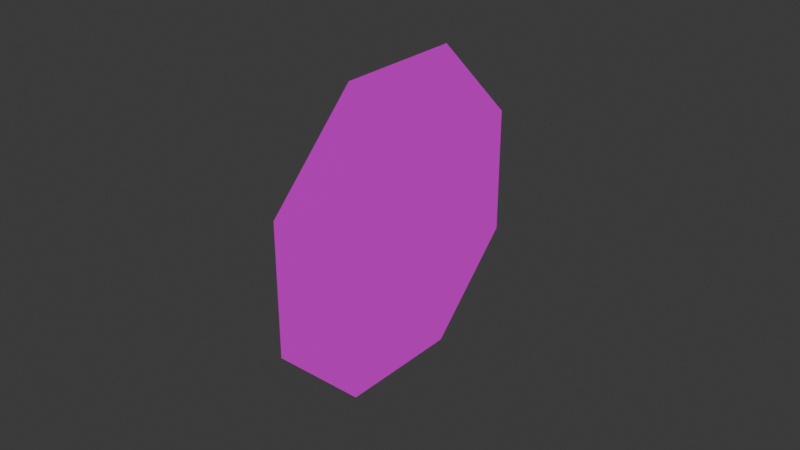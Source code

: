 # Source: test_octagon.blend  (saved by Blender 4.0.36; exported with 4.5.12 LTS)
import bpy
from mathutils import Matrix  # noqa: F401  (used for matrix-valued properties, if any)

bpy.ops.wm.read_factory_settings(use_empty=True)
scene = bpy.context.scene
scene.name = 'Scene'

# ---- collections
col_collection = bpy.data.collections.new('Collection'); scene.collection.children.link(col_collection)

# ---- images (referenced by path relative to the original .blend; pixels are not part of the script)
import os
ASSET_DIR = os.environ.get("B2B_ASSET_DIR", "")  # directory of the original .blend (textures are referenced by path, not embedded)
HERE = os.path.dirname(os.path.abspath(__file__))  # packed textures are extracted next to this script under _unpacked/

def load_image(name, relpath, width, height, colorspace="sRGB"):
    """Load a texture the original file referenced (path relative to the .blend, or extracted next to this script)."""
    p = next((c for c in (os.path.join(HERE, relpath), os.path.join(ASSET_DIR, relpath)) if relpath and os.path.exists(c)), "")
    if p:
        img = bpy.data.images.load(p, check_existing=True)
        img.name = name
    else:  # same state as the original file: an image datablock whose file is absent (Cycles renders it pink)
        img = bpy.data.images.new(name, width, height)
        img.source = "FILE"
        img.filepath = "//" + (relpath or name)
    img.colorspace_settings.name = colorspace
    return img
img_tile_tga = load_image('tile.tga', 'tile.tga', 1024, 1024, 'sRGB')

# ---- materials (node trees are filled in below, after node groups)
mat_material_001 = bpy.data.materials.new('Material.001')
mat_material_001.use_transparent_shadow = False

# ---- material node trees
mat_material_001.use_nodes = True; mat_material_001.node_tree.nodes.clear()
_N = mat_material_001.node_tree.nodes; _L = mat_material_001.node_tree.links
n0 = _N.new('ShaderNodeBsdfPrincipled'); n0.name = 'Principled BSDF'; n0.location = (10, 300)
n0.inputs[3].default_value = 1.45
n1 = _N.new('ShaderNodeOutputMaterial'); n1.name = 'Material Output'; n1.location = (300, 300)
n2 = _N.new('ShaderNodeTexImage'); n2.name = 'Image Texture'; n2.location = (-280, 280)
n2.image = img_tile_tga
_L.new(n0.outputs[0], n1.inputs[0])
_L.new(n2.outputs[0], n0.inputs[0])
n1.is_active_output = True

# ---- world
world_world = bpy.data.worlds.new('World'); scene.world = world_world
world_world.use_nodes = True; world_world.node_tree.nodes.clear()
_N = world_world.node_tree.nodes; _L = world_world.node_tree.links
n0 = _N.new('ShaderNodeOutputWorld'); n0.name = 'World Output'; n0.location = (300, 300)
n1 = _N.new('ShaderNodeBackground'); n1.name = 'Background'; n1.location = (10, 300)
n1.inputs[0].default_value = (0.05088, 0.05088, 0.05088, 1.0)
_L.new(n1.outputs[0], n0.inputs[0])
n0.is_active_output = True
world_world.color = (0.05088, 0.05088, 0.05088)
world_world.use_sun_shadow = False
world_world.sun_shadow_jitter_overblur = 0.0

# ---- meshes
me_circle = bpy.data.meshes.new('Circle')
me_circle.from_pydata([(0.0, 1.0, 0.0), (-0.7071, 0.7071, 0.0), (-1.0, 0.0, 0.0), (-0.7071, -0.7071, 0.0), (0.0, -1.0, 0.0), (0.7071, -0.7071, 0.0), (1.0, 0.0, 0.0), (0.7071, 0.7071, 0.0)], [], [(1, 2, 3, 4, 5, 6, 7, 0)])
_uv = me_circle.uv_layers.new(name='UVMap')
_uv.uv.foreach_set('vector', [9.996e-05, 0.2929, 0.2929, 0.0001001, 0.7071, 0.0001, 0.9999, 0.2929, 0.9999, 0.7071, 0.7071, 0.9999, 0.2929, 0.9999, 9.99e-05, 0.7071])
me_circle.materials.append(mat_material_001)
me_circle.update()

# ---- objects
ob_circle = bpy.data.objects.new('Circle', me_circle)

# ---- transforms, parenting, visibility, modifiers, constraints
ob_circle.location = (0.0, 0.0, 0.0)
ob_circle.rotation_euler = (1.571, -1.178, -1.571)

# ---- collection membership
col_collection.objects.link(ob_circle)

# ---- scene / render settings (as saved in the file)
scene.frame_start = 1; scene.frame_end = 250; scene.frame_set(1)
scene.render.engine = 'BLENDER_EEVEE_NEXT'
scene.cycles.sampling_pattern = 'TABULATED_SOBOL'
bpy.context.view_layer.update()

# ---- added for rendering (the .blend has no active camera and no usable light): camera, sun
cam_auto = bpy.data.cameras.new('AutoCamera')
cam_auto.lens = 50.0
cam_auto.sensor_width = 36.0
cam_auto.clip_end = 1000.0
ob_auto_camera = bpy.data.objects.new('AutoCamera', cam_auto)
scene.collection.objects.link(ob_auto_camera)
ob_auto_camera.location = (3.41918, -4.10302, 2.73535)
ob_auto_camera.rotation_euler = (1.09748, -7.21219e-08, 0.694738)
scene.camera = ob_auto_camera
light_auto_sun = bpy.data.lights.new('AutoSun', 'SUN')
light_auto_sun.energy = 3.0
light_auto_sun.angle = 0.0523599
ob_auto_sun = bpy.data.objects.new('AutoSun', light_auto_sun)
scene.collection.objects.link(ob_auto_sun)
ob_auto_sun.rotation_euler = (0.872665, 0.174533, 0.523599)
bpy.context.view_layer.update()
